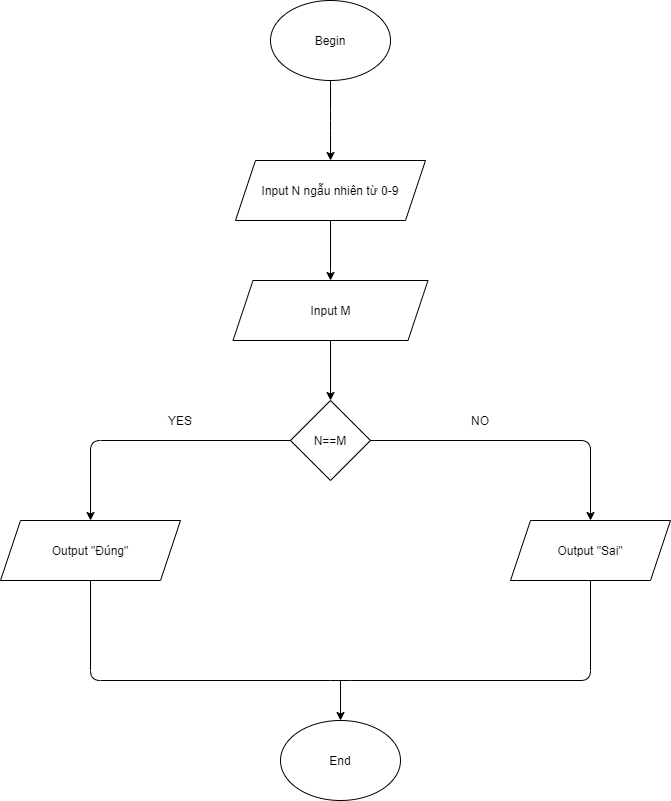

The diagram above was exported from draw.io. Its source (the exported page's mxGraphModel, read from the mxfile embedded in the PNG):
<mxGraphModel dx="1673" dy="876" grid="1" gridSize="10" guides="1" tooltips="1" connect="1" arrows="1" fold="1" page="1" pageScale="1" pageWidth="827" pageHeight="1169" math="0" shadow="0">
  <root>
    <mxCell id="0" />
    <mxCell id="1" parent="0" />
    <mxCell id="eUi1i96nhoQGEhoIsgUj-1" value="&lt;font style=&quot;vertical-align: inherit&quot;&gt;&lt;font style=&quot;vertical-align: inherit&quot;&gt;Begin&lt;/font&gt;&lt;/font&gt;" style="ellipse;whiteSpace=wrap;html=1;" vertex="1" parent="1">
      <mxGeometry x="340" y="40" width="120" height="80" as="geometry" />
    </mxCell>
    <mxCell id="eUi1i96nhoQGEhoIsgUj-2" value="" style="endArrow=classic;html=1;exitX=0.5;exitY=1;exitDx=0;exitDy=0;" edge="1" parent="1" source="eUi1i96nhoQGEhoIsgUj-1">
      <mxGeometry width="50" height="50" relative="1" as="geometry">
        <mxPoint x="380" y="180" as="sourcePoint" />
        <mxPoint x="400" y="200" as="targetPoint" />
        <Array as="points">
          <mxPoint x="400" y="160" />
        </Array>
      </mxGeometry>
    </mxCell>
    <mxCell id="eUi1i96nhoQGEhoIsgUj-3" value="&lt;font style=&quot;vertical-align: inherit&quot;&gt;&lt;font style=&quot;vertical-align: inherit&quot;&gt;Input N ngẫu nhiên từ 0-9&lt;/font&gt;&lt;/font&gt;" style="shape=parallelogram;perimeter=parallelogramPerimeter;whiteSpace=wrap;html=1;fixedSize=1;" vertex="1" parent="1">
      <mxGeometry x="305" y="200" width="190" height="60" as="geometry" />
    </mxCell>
    <mxCell id="eUi1i96nhoQGEhoIsgUj-4" value="&lt;font style=&quot;vertical-align: inherit&quot;&gt;&lt;font style=&quot;vertical-align: inherit&quot;&gt;Input M&lt;/font&gt;&lt;/font&gt;" style="shape=parallelogram;perimeter=parallelogramPerimeter;whiteSpace=wrap;html=1;fixedSize=1;" vertex="1" parent="1">
      <mxGeometry x="302.5" y="320" width="195" height="60" as="geometry" />
    </mxCell>
    <mxCell id="eUi1i96nhoQGEhoIsgUj-7" value="" style="endArrow=classic;html=1;entryX=0.5;entryY=0;entryDx=0;entryDy=0;exitX=0.5;exitY=1;exitDx=0;exitDy=0;" edge="1" parent="1" source="eUi1i96nhoQGEhoIsgUj-3" target="eUi1i96nhoQGEhoIsgUj-4">
      <mxGeometry width="50" height="50" relative="1" as="geometry">
        <mxPoint x="330" y="340" as="sourcePoint" />
        <mxPoint x="380" y="290" as="targetPoint" />
        <Array as="points">
          <mxPoint x="400" y="320" />
        </Array>
      </mxGeometry>
    </mxCell>
    <mxCell id="eUi1i96nhoQGEhoIsgUj-9" value="&lt;font style=&quot;vertical-align: inherit&quot;&gt;&lt;font style=&quot;vertical-align: inherit&quot;&gt;N==M&lt;/font&gt;&lt;/font&gt;" style="rhombus;whiteSpace=wrap;html=1;" vertex="1" parent="1">
      <mxGeometry x="360" y="440" width="80" height="80" as="geometry" />
    </mxCell>
    <mxCell id="eUi1i96nhoQGEhoIsgUj-10" value="" style="endArrow=classic;html=1;exitX=0.5;exitY=1;exitDx=0;exitDy=0;entryX=0.5;entryY=0;entryDx=0;entryDy=0;" edge="1" parent="1" source="eUi1i96nhoQGEhoIsgUj-4" target="eUi1i96nhoQGEhoIsgUj-9">
      <mxGeometry width="50" height="50" relative="1" as="geometry">
        <mxPoint x="380" y="430" as="sourcePoint" />
        <mxPoint x="430" y="380" as="targetPoint" />
      </mxGeometry>
    </mxCell>
    <mxCell id="eUi1i96nhoQGEhoIsgUj-11" value="&lt;font style=&quot;vertical-align: inherit&quot;&gt;&lt;font style=&quot;vertical-align: inherit&quot;&gt;Output &quot;Đúng&quot;&lt;/font&gt;&lt;/font&gt;" style="shape=parallelogram;perimeter=parallelogramPerimeter;whiteSpace=wrap;html=1;fixedSize=1;" vertex="1" parent="1">
      <mxGeometry x="70" y="560" width="180" height="60" as="geometry" />
    </mxCell>
    <mxCell id="eUi1i96nhoQGEhoIsgUj-12" value="&lt;font style=&quot;vertical-align: inherit&quot;&gt;&lt;font style=&quot;vertical-align: inherit&quot;&gt;Output &quot;Sai&quot;&lt;/font&gt;&lt;/font&gt;" style="shape=parallelogram;perimeter=parallelogramPerimeter;whiteSpace=wrap;html=1;fixedSize=1;" vertex="1" parent="1">
      <mxGeometry x="580" y="560" width="160" height="60" as="geometry" />
    </mxCell>
    <mxCell id="eUi1i96nhoQGEhoIsgUj-13" value="" style="endArrow=classic;html=1;entryX=0.5;entryY=0;entryDx=0;entryDy=0;exitX=0;exitY=0.5;exitDx=0;exitDy=0;" edge="1" parent="1" source="eUi1i96nhoQGEhoIsgUj-9" target="eUi1i96nhoQGEhoIsgUj-11">
      <mxGeometry width="50" height="50" relative="1" as="geometry">
        <mxPoint x="210" y="520" as="sourcePoint" />
        <mxPoint x="160" y="557" as="targetPoint" />
        <Array as="points">
          <mxPoint x="160" y="480" />
        </Array>
      </mxGeometry>
    </mxCell>
    <mxCell id="eUi1i96nhoQGEhoIsgUj-14" value="" style="endArrow=classic;html=1;entryX=0.5;entryY=0;entryDx=0;entryDy=0;exitX=1;exitY=0.5;exitDx=0;exitDy=0;" edge="1" parent="1" source="eUi1i96nhoQGEhoIsgUj-9" target="eUi1i96nhoQGEhoIsgUj-12">
      <mxGeometry width="50" height="50" relative="1" as="geometry">
        <mxPoint x="580" y="520" as="sourcePoint" />
        <mxPoint x="630" y="470" as="targetPoint" />
        <Array as="points">
          <mxPoint x="660" y="480" />
        </Array>
      </mxGeometry>
    </mxCell>
    <mxCell id="eUi1i96nhoQGEhoIsgUj-15" value="" style="endArrow=none;html=1;exitX=0.5;exitY=1;exitDx=0;exitDy=0;entryX=0.5;entryY=1;entryDx=0;entryDy=0;" edge="1" parent="1" source="eUi1i96nhoQGEhoIsgUj-11" target="eUi1i96nhoQGEhoIsgUj-12">
      <mxGeometry width="50" height="50" relative="1" as="geometry">
        <mxPoint x="160" y="620" as="sourcePoint" />
        <mxPoint x="430" y="690" as="targetPoint" />
        <Array as="points">
          <mxPoint x="160" y="720" />
          <mxPoint x="410" y="720" />
          <mxPoint x="660" y="720" />
        </Array>
      </mxGeometry>
    </mxCell>
    <mxCell id="eUi1i96nhoQGEhoIsgUj-16" value="" style="endArrow=classic;html=1;" edge="1" parent="1">
      <mxGeometry width="50" height="50" relative="1" as="geometry">
        <mxPoint x="410" y="720" as="sourcePoint" />
        <mxPoint x="410" y="760" as="targetPoint" />
      </mxGeometry>
    </mxCell>
    <mxCell id="eUi1i96nhoQGEhoIsgUj-17" value="&lt;font style=&quot;vertical-align: inherit&quot;&gt;&lt;font style=&quot;vertical-align: inherit&quot;&gt;End&lt;/font&gt;&lt;/font&gt;" style="ellipse;whiteSpace=wrap;html=1;" vertex="1" parent="1">
      <mxGeometry x="350" y="760" width="120" height="80" as="geometry" />
    </mxCell>
    <mxCell id="eUi1i96nhoQGEhoIsgUj-20" value="YES" style="text;html=1;strokeColor=none;fillColor=none;align=center;verticalAlign=middle;whiteSpace=wrap;rounded=0;" vertex="1" parent="1">
      <mxGeometry x="230" y="450" width="40" height="20" as="geometry" />
    </mxCell>
    <mxCell id="eUi1i96nhoQGEhoIsgUj-21" value="NO" style="text;html=1;strokeColor=none;fillColor=none;align=center;verticalAlign=middle;whiteSpace=wrap;rounded=0;" vertex="1" parent="1">
      <mxGeometry x="530" y="450" width="40" height="20" as="geometry" />
    </mxCell>
  </root>
</mxGraphModel>